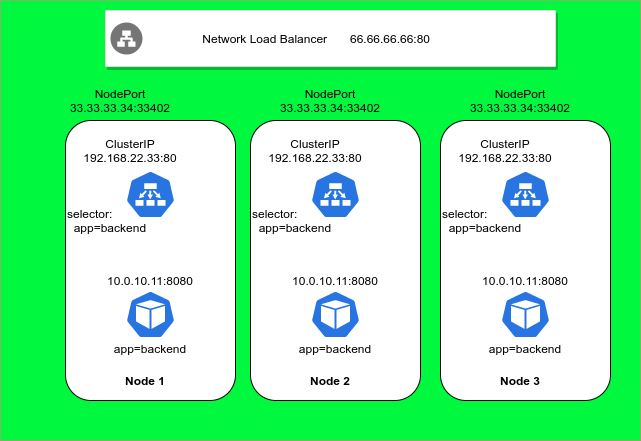

The diagram above was exported from draw.io. Its source (the exported page's mxGraphModel, read from the mxfile embedded in the PNG):
<mxGraphModel dx="708" dy="605" grid="1" gridSize="10" guides="1" tooltips="1" connect="1" arrows="1" fold="1" page="1" pageScale="1" pageWidth="850" pageHeight="1100" math="0" shadow="0">
  <root>
    <mxCell id="0" />
    <mxCell id="1" parent="0" />
    <mxCell id="60" value="" style="rounded=0;whiteSpace=wrap;html=1;fillColor=#00F93F;strokeColor=#82b366;" vertex="1" parent="1">
      <mxGeometry x="80" y="80" width="640" height="440" as="geometry" />
    </mxCell>
    <mxCell id="24" value="NodePort&lt;br&gt;33.33.33.34:33402" style="text;html=1;strokeColor=none;fillColor=none;align=center;verticalAlign=middle;whiteSpace=wrap;rounded=0;" parent="1" vertex="1">
      <mxGeometry x="110" y="170" width="180" height="20" as="geometry" />
    </mxCell>
    <mxCell id="25" value="" style="group" parent="1" vertex="1" connectable="0">
      <mxGeometry x="330" y="200" width="170" height="280" as="geometry" />
    </mxCell>
    <mxCell id="26" value="" style="rounded=1;whiteSpace=wrap;html=1;" parent="25" vertex="1">
      <mxGeometry width="170" height="280" as="geometry" />
    </mxCell>
    <mxCell id="27" value="" style="html=1;dashed=0;whitespace=wrap;fillColor=#2875E2;strokeColor=#ffffff;points=[[0.005,0.63,0],[0.1,0.2,0],[0.9,0.2,0],[0.5,0,0],[0.995,0.63,0],[0.72,0.99,0],[0.5,1,0],[0.28,0.99,0]];shape=mxgraph.kubernetes.icon;prIcon=ep" parent="25" vertex="1">
      <mxGeometry x="60" y="50" width="50" height="48" as="geometry" />
    </mxCell>
    <mxCell id="28" value="selector:&lt;br&gt;&amp;nbsp; app=backend" style="text;html=1;strokeColor=none;fillColor=none;align=left;verticalAlign=middle;whiteSpace=wrap;rounded=0;" parent="25" vertex="1">
      <mxGeometry y="90" width="100" height="20" as="geometry" />
    </mxCell>
    <mxCell id="29" value="ClusterIP&lt;br&gt;192.168.22.33:80" style="text;html=1;strokeColor=none;fillColor=none;align=center;verticalAlign=middle;whiteSpace=wrap;rounded=0;" parent="25" vertex="1">
      <mxGeometry x="45" y="20" width="40" height="20" as="geometry" />
    </mxCell>
    <mxCell id="30" value="Node 2" style="text;html=1;strokeColor=none;fillColor=none;align=center;verticalAlign=middle;whiteSpace=wrap;rounded=0;fontStyle=1" parent="25" vertex="1">
      <mxGeometry x="50" y="250" width="60" height="20" as="geometry" />
    </mxCell>
    <mxCell id="31" value="" style="group" parent="25" vertex="1" connectable="0">
      <mxGeometry x="60" y="150" width="50" height="88" as="geometry" />
    </mxCell>
    <mxCell id="32" value="" style="html=1;dashed=0;whitespace=wrap;fillColor=#2875E2;strokeColor=#ffffff;points=[[0.005,0.63,0],[0.1,0.2,0],[0.9,0.2,0],[0.5,0,0],[0.995,0.63,0],[0.72,0.99,0],[0.5,1,0],[0.28,0.99,0]];shape=mxgraph.kubernetes.icon;prIcon=pod" parent="31" vertex="1">
      <mxGeometry y="20" width="50" height="48" as="geometry" />
    </mxCell>
    <mxCell id="33" value="app=backend" style="text;html=1;strokeColor=none;fillColor=none;align=center;verticalAlign=middle;whiteSpace=wrap;rounded=0;" parent="31" vertex="1">
      <mxGeometry x="5" y="68" width="40" height="20" as="geometry" />
    </mxCell>
    <mxCell id="34" value="10.0.10.11:8080" style="text;html=1;strokeColor=none;fillColor=none;align=center;verticalAlign=middle;whiteSpace=wrap;rounded=0;" parent="31" vertex="1">
      <mxGeometry x="5" width="40" height="20" as="geometry" />
    </mxCell>
    <mxCell id="35" value="" style="group" parent="1" vertex="1" connectable="0">
      <mxGeometry x="520" y="200" width="170" height="280" as="geometry" />
    </mxCell>
    <mxCell id="36" value="" style="rounded=1;whiteSpace=wrap;html=1;" parent="35" vertex="1">
      <mxGeometry width="170" height="280" as="geometry" />
    </mxCell>
    <mxCell id="37" value="" style="html=1;dashed=0;whitespace=wrap;fillColor=#2875E2;strokeColor=#ffffff;points=[[0.005,0.63,0],[0.1,0.2,0],[0.9,0.2,0],[0.5,0,0],[0.995,0.63,0],[0.72,0.99,0],[0.5,1,0],[0.28,0.99,0]];shape=mxgraph.kubernetes.icon;prIcon=ep" parent="35" vertex="1">
      <mxGeometry x="60" y="50" width="50" height="48" as="geometry" />
    </mxCell>
    <mxCell id="38" value="selector:&lt;br&gt;&amp;nbsp; app=backend" style="text;html=1;strokeColor=none;fillColor=none;align=left;verticalAlign=middle;whiteSpace=wrap;rounded=0;" parent="35" vertex="1">
      <mxGeometry y="90" width="100" height="20" as="geometry" />
    </mxCell>
    <mxCell id="39" value="ClusterIP&lt;br&gt;192.168.22.33:80" style="text;html=1;strokeColor=none;fillColor=none;align=center;verticalAlign=middle;whiteSpace=wrap;rounded=0;" parent="35" vertex="1">
      <mxGeometry x="45" y="20" width="40" height="20" as="geometry" />
    </mxCell>
    <mxCell id="40" value="Node 3" style="text;html=1;strokeColor=none;fillColor=none;align=center;verticalAlign=middle;whiteSpace=wrap;rounded=0;fontStyle=1" parent="35" vertex="1">
      <mxGeometry x="50" y="250" width="60" height="20" as="geometry" />
    </mxCell>
    <mxCell id="41" value="" style="group" parent="35" vertex="1" connectable="0">
      <mxGeometry x="60" y="150" width="50" height="88" as="geometry" />
    </mxCell>
    <mxCell id="42" value="" style="html=1;dashed=0;whitespace=wrap;fillColor=#2875E2;strokeColor=#ffffff;points=[[0.005,0.63,0],[0.1,0.2,0],[0.9,0.2,0],[0.5,0,0],[0.995,0.63,0],[0.72,0.99,0],[0.5,1,0],[0.28,0.99,0]];shape=mxgraph.kubernetes.icon;prIcon=pod" parent="41" vertex="1">
      <mxGeometry y="20" width="50" height="48" as="geometry" />
    </mxCell>
    <mxCell id="43" value="app=backend" style="text;html=1;strokeColor=none;fillColor=none;align=center;verticalAlign=middle;whiteSpace=wrap;rounded=0;" parent="41" vertex="1">
      <mxGeometry x="5" y="68" width="40" height="20" as="geometry" />
    </mxCell>
    <mxCell id="44" value="10.0.10.11:8080" style="text;html=1;strokeColor=none;fillColor=none;align=center;verticalAlign=middle;whiteSpace=wrap;rounded=0;" parent="41" vertex="1">
      <mxGeometry x="5" width="40" height="20" as="geometry" />
    </mxCell>
    <mxCell id="45" value="" style="group" parent="1" vertex="1" connectable="0">
      <mxGeometry x="145" y="200" width="460" height="280" as="geometry" />
    </mxCell>
    <mxCell id="46" value="" style="rounded=1;whiteSpace=wrap;html=1;" parent="45" vertex="1">
      <mxGeometry width="170" height="280" as="geometry" />
    </mxCell>
    <mxCell id="47" value="" style="html=1;dashed=0;whitespace=wrap;fillColor=#2875E2;strokeColor=#ffffff;points=[[0.005,0.63,0],[0.1,0.2,0],[0.9,0.2,0],[0.5,0,0],[0.995,0.63,0],[0.72,0.99,0],[0.5,1,0],[0.28,0.99,0]];shape=mxgraph.kubernetes.icon;prIcon=ep" parent="45" vertex="1">
      <mxGeometry x="60" y="50" width="50" height="48" as="geometry" />
    </mxCell>
    <mxCell id="48" value="selector:&lt;br&gt;&amp;nbsp; app=backend" style="text;html=1;strokeColor=none;fillColor=none;align=left;verticalAlign=middle;whiteSpace=wrap;rounded=0;" parent="45" vertex="1">
      <mxGeometry y="90" width="100" height="20" as="geometry" />
    </mxCell>
    <mxCell id="49" value="ClusterIP&lt;br&gt;192.168.22.33:80" style="text;html=1;strokeColor=none;fillColor=none;align=center;verticalAlign=middle;whiteSpace=wrap;rounded=0;" parent="45" vertex="1">
      <mxGeometry x="45" y="20" width="40" height="20" as="geometry" />
    </mxCell>
    <mxCell id="50" value="Node 1" style="text;html=1;strokeColor=none;fillColor=none;align=center;verticalAlign=middle;whiteSpace=wrap;rounded=0;fontStyle=1" parent="45" vertex="1">
      <mxGeometry x="50" y="250" width="60" height="20" as="geometry" />
    </mxCell>
    <mxCell id="51" value="" style="group" parent="45" vertex="1" connectable="0">
      <mxGeometry x="60" y="150" width="50" height="88" as="geometry" />
    </mxCell>
    <mxCell id="52" value="" style="html=1;dashed=0;whitespace=wrap;fillColor=#2875E2;strokeColor=#ffffff;points=[[0.005,0.63,0],[0.1,0.2,0],[0.9,0.2,0],[0.5,0,0],[0.995,0.63,0],[0.72,0.99,0],[0.5,1,0],[0.28,0.99,0]];shape=mxgraph.kubernetes.icon;prIcon=pod" parent="51" vertex="1">
      <mxGeometry y="20" width="50" height="48" as="geometry" />
    </mxCell>
    <mxCell id="53" value="app=backend" style="text;html=1;strokeColor=none;fillColor=none;align=center;verticalAlign=middle;whiteSpace=wrap;rounded=0;" parent="51" vertex="1">
      <mxGeometry x="5" y="68" width="40" height="20" as="geometry" />
    </mxCell>
    <mxCell id="54" value="10.0.10.11:8080" style="text;html=1;strokeColor=none;fillColor=none;align=center;verticalAlign=middle;whiteSpace=wrap;rounded=0;" parent="51" vertex="1">
      <mxGeometry x="5" width="40" height="20" as="geometry" />
    </mxCell>
    <mxCell id="55" value="NodePort&lt;br&gt;33.33.33.34:33402" style="text;html=1;strokeColor=none;fillColor=none;align=center;verticalAlign=middle;whiteSpace=wrap;rounded=0;" parent="1" vertex="1">
      <mxGeometry x="320" y="170" width="180" height="20" as="geometry" />
    </mxCell>
    <mxCell id="56" value="NodePort&lt;br&gt;33.33.33.34:33402" style="text;html=1;strokeColor=none;fillColor=none;align=center;verticalAlign=middle;whiteSpace=wrap;rounded=0;" parent="1" vertex="1">
      <mxGeometry x="510" y="170" width="180" height="20" as="geometry" />
    </mxCell>
    <mxCell id="57" value="" style="strokeColor=#dddddd;shadow=1;strokeWidth=1;rounded=1;absoluteArcSize=1;arcSize=2;" parent="1" vertex="1">
      <mxGeometry x="185" y="90" width="450" height="56" as="geometry" />
    </mxCell>
    <mxCell id="58" value="&amp;nbsp; &amp;nbsp; &amp;nbsp; &amp;nbsp; &amp;nbsp; &amp;nbsp; &amp;nbsp; &amp;nbsp; Network Load Balancer" style="dashed=0;connectable=0;html=1;fillColor=#757575;strokeColor=none;shape=mxgraph.gcp2.network_load_balancer;part=1;labelPosition=right;verticalLabelPosition=middle;align=left;verticalAlign=middle;spacingLeft=5;fontSize=12;" parent="57" vertex="1">
      <mxGeometry y="0.5" width="32" height="32" relative="1" as="geometry">
        <mxPoint x="5" y="-16" as="offset" />
      </mxGeometry>
    </mxCell>
    <mxCell id="59" value="66.66.66.66:80" style="text;html=1;strokeColor=none;fillColor=none;align=center;verticalAlign=middle;whiteSpace=wrap;rounded=0;" parent="57" vertex="1">
      <mxGeometry x="265" y="18" width="40" height="20" as="geometry" />
    </mxCell>
  </root>
</mxGraphModel>